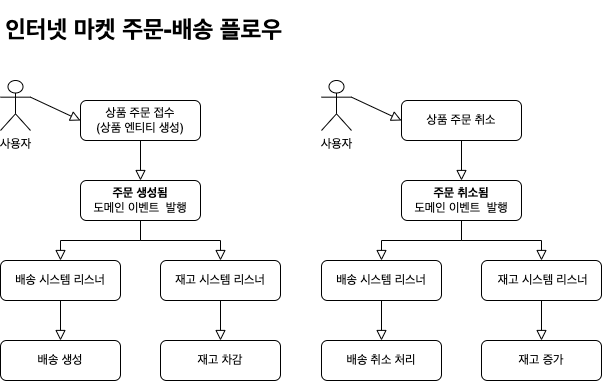

The diagram above was exported from draw.io. Its source (the exported page's mxGraphModel, read from the mxfile embedded in the PNG):
<mxGraphModel dx="1434" dy="796" grid="1" gridSize="10" guides="1" tooltips="1" connect="1" arrows="1" fold="1" page="1" pageScale="1" pageWidth="827" pageHeight="1169" math="0" shadow="0">
  <root>
    <mxCell id="WIyWlLk6GJQsqaUBKTNV-0" />
    <mxCell id="WIyWlLk6GJQsqaUBKTNV-1" parent="WIyWlLk6GJQsqaUBKTNV-0" />
    <mxCell id="WIyWlLk6GJQsqaUBKTNV-3" value="상품 주문 접수&lt;br&gt;(상품 엔티티 생성)" style="rounded=1;whiteSpace=wrap;html=1;fontSize=12;glass=0;strokeWidth=1;shadow=0;" parent="WIyWlLk6GJQsqaUBKTNV-1" vertex="1">
      <mxGeometry x="160" y="150" width="120" height="40" as="geometry" />
    </mxCell>
    <mxCell id="WIyWlLk6GJQsqaUBKTNV-4" value="" style="rounded=0;html=1;jettySize=auto;orthogonalLoop=1;fontSize=11;endArrow=block;endFill=0;endSize=8;strokeWidth=1;shadow=0;labelBackgroundColor=none;edgeStyle=orthogonalEdgeStyle;entryX=0.5;entryY=0;entryDx=0;entryDy=0;exitX=0.5;exitY=1;exitDx=0;exitDy=0;" parent="WIyWlLk6GJQsqaUBKTNV-1" source="WIyWlLk6GJQsqaUBKTNV-3" target="WIyWlLk6GJQsqaUBKTNV-11" edge="1">
      <mxGeometry y="20" relative="1" as="geometry">
        <mxPoint as="offset" />
        <mxPoint x="220" y="360" as="targetPoint" />
        <mxPoint x="220" y="330" as="sourcePoint" />
      </mxGeometry>
    </mxCell>
    <mxCell id="WIyWlLk6GJQsqaUBKTNV-11" value="&lt;b&gt;주문 생성됨&lt;/b&gt;&lt;br&gt;도메인 이벤트&amp;nbsp; 발행" style="rounded=1;whiteSpace=wrap;html=1;fontSize=12;glass=0;strokeWidth=1;shadow=0;" parent="WIyWlLk6GJQsqaUBKTNV-1" vertex="1">
      <mxGeometry x="160" y="230" width="120" height="40" as="geometry" />
    </mxCell>
    <mxCell id="dptDxw44ZQPD-uF8-eLW-7" value="" style="rounded=0;html=1;jettySize=auto;orthogonalLoop=1;fontSize=11;endArrow=block;endFill=0;endSize=8;strokeWidth=1;shadow=0;labelBackgroundColor=none;edgeStyle=orthogonalEdgeStyle;exitX=0.5;exitY=1;exitDx=0;exitDy=0;entryX=0.5;entryY=0;entryDx=0;entryDy=0;" parent="WIyWlLk6GJQsqaUBKTNV-1" source="WIyWlLk6GJQsqaUBKTNV-11" target="dptDxw44ZQPD-uF8-eLW-8" edge="1">
      <mxGeometry relative="1" as="geometry">
        <mxPoint x="230" y="60" as="sourcePoint" />
        <mxPoint x="220" y="310" as="targetPoint" />
      </mxGeometry>
    </mxCell>
    <mxCell id="dptDxw44ZQPD-uF8-eLW-8" value="배송 시스템 리스너" style="rounded=1;whiteSpace=wrap;html=1;fontSize=12;glass=0;strokeWidth=1;shadow=0;" parent="WIyWlLk6GJQsqaUBKTNV-1" vertex="1">
      <mxGeometry x="80" y="310" width="120" height="40" as="geometry" />
    </mxCell>
    <mxCell id="MdVUjYF6ItF2NgNxEf6g-0" value="&lt;h1&gt;인터넷 마켓 주문-배송 플로우&lt;/h1&gt;" style="text;html=1;strokeColor=none;fillColor=none;spacing=5;spacingTop=-20;whiteSpace=wrap;overflow=hidden;rounded=0;" parent="WIyWlLk6GJQsqaUBKTNV-1" vertex="1">
      <mxGeometry x="80" y="60" width="300" height="40" as="geometry" />
    </mxCell>
    <mxCell id="MdVUjYF6ItF2NgNxEf6g-2" value="재고 시스템 리스너" style="rounded=1;whiteSpace=wrap;html=1;fontSize=12;glass=0;strokeWidth=1;shadow=0;" parent="WIyWlLk6GJQsqaUBKTNV-1" vertex="1">
      <mxGeometry x="240" y="310" width="120" height="40" as="geometry" />
    </mxCell>
    <mxCell id="MdVUjYF6ItF2NgNxEf6g-3" value="" style="rounded=0;html=1;jettySize=auto;orthogonalLoop=1;fontSize=11;endArrow=block;endFill=0;endSize=8;strokeWidth=1;shadow=0;labelBackgroundColor=none;edgeStyle=orthogonalEdgeStyle;exitX=0.5;exitY=1;exitDx=0;exitDy=0;entryX=0.5;entryY=0;entryDx=0;entryDy=0;" parent="WIyWlLk6GJQsqaUBKTNV-1" source="WIyWlLk6GJQsqaUBKTNV-11" target="MdVUjYF6ItF2NgNxEf6g-2" edge="1">
      <mxGeometry relative="1" as="geometry">
        <mxPoint x="230" y="280" as="sourcePoint" />
        <mxPoint x="150" y="320" as="targetPoint" />
      </mxGeometry>
    </mxCell>
    <mxCell id="MdVUjYF6ItF2NgNxEf6g-4" value="" style="rounded=0;html=1;jettySize=auto;orthogonalLoop=1;fontSize=11;endArrow=block;endFill=0;endSize=8;strokeWidth=1;shadow=0;labelBackgroundColor=none;edgeStyle=orthogonalEdgeStyle;exitX=0.5;exitY=1;exitDx=0;exitDy=0;entryX=0.5;entryY=0;entryDx=0;entryDy=0;" parent="WIyWlLk6GJQsqaUBKTNV-1" source="dptDxw44ZQPD-uF8-eLW-8" target="MdVUjYF6ItF2NgNxEf6g-6" edge="1">
      <mxGeometry y="20" relative="1" as="geometry">
        <mxPoint as="offset" />
        <mxPoint x="140" y="410" as="targetPoint" />
        <mxPoint x="230" y="200" as="sourcePoint" />
      </mxGeometry>
    </mxCell>
    <mxCell id="MdVUjYF6ItF2NgNxEf6g-5" value="" style="rounded=0;html=1;jettySize=auto;orthogonalLoop=1;fontSize=11;endArrow=block;endFill=0;endSize=8;strokeWidth=1;shadow=0;labelBackgroundColor=none;edgeStyle=orthogonalEdgeStyle;exitX=0.5;exitY=1;exitDx=0;exitDy=0;entryX=0.5;entryY=0;entryDx=0;entryDy=0;" parent="WIyWlLk6GJQsqaUBKTNV-1" source="MdVUjYF6ItF2NgNxEf6g-2" target="MdVUjYF6ItF2NgNxEf6g-7" edge="1">
      <mxGeometry y="20" relative="1" as="geometry">
        <mxPoint as="offset" />
        <mxPoint x="300" y="400" as="targetPoint" />
        <mxPoint x="150" y="360" as="sourcePoint" />
      </mxGeometry>
    </mxCell>
    <mxCell id="MdVUjYF6ItF2NgNxEf6g-6" value="배송 생성" style="rounded=1;whiteSpace=wrap;html=1;fontSize=12;glass=0;strokeWidth=1;shadow=0;" parent="WIyWlLk6GJQsqaUBKTNV-1" vertex="1">
      <mxGeometry x="80" y="390" width="120" height="40" as="geometry" />
    </mxCell>
    <mxCell id="MdVUjYF6ItF2NgNxEf6g-7" value="재고 차감" style="rounded=1;whiteSpace=wrap;html=1;fontSize=12;glass=0;strokeWidth=1;shadow=0;" parent="WIyWlLk6GJQsqaUBKTNV-1" vertex="1">
      <mxGeometry x="240" y="390" width="120" height="40" as="geometry" />
    </mxCell>
    <mxCell id="MdVUjYF6ItF2NgNxEf6g-8" value="상품 주문 취소" style="rounded=1;whiteSpace=wrap;html=1;fontSize=12;glass=0;strokeWidth=1;shadow=0;" parent="WIyWlLk6GJQsqaUBKTNV-1" vertex="1">
      <mxGeometry x="481" y="150" width="120" height="40" as="geometry" />
    </mxCell>
    <mxCell id="MdVUjYF6ItF2NgNxEf6g-9" value="사용자" style="shape=umlActor;verticalLabelPosition=bottom;verticalAlign=top;html=1;outlineConnect=0;" parent="WIyWlLk6GJQsqaUBKTNV-1" vertex="1">
      <mxGeometry x="80" y="130" width="30" height="50" as="geometry" />
    </mxCell>
    <mxCell id="MdVUjYF6ItF2NgNxEf6g-12" value="" style="rounded=0;html=1;jettySize=auto;orthogonalLoop=1;fontSize=11;endArrow=block;endFill=0;endSize=8;strokeWidth=1;shadow=0;labelBackgroundColor=none;entryX=0;entryY=0.5;entryDx=0;entryDy=0;exitX=1;exitY=0.3333333333333333;exitDx=0;exitDy=0;exitPerimeter=0;" parent="WIyWlLk6GJQsqaUBKTNV-1" source="MdVUjYF6ItF2NgNxEf6g-9" target="WIyWlLk6GJQsqaUBKTNV-3" edge="1">
      <mxGeometry y="20" relative="1" as="geometry">
        <mxPoint as="offset" />
        <mxPoint x="230" y="240" as="targetPoint" />
        <mxPoint x="230" y="200" as="sourcePoint" />
      </mxGeometry>
    </mxCell>
    <mxCell id="MdVUjYF6ItF2NgNxEf6g-13" value="사용자" style="shape=umlActor;verticalLabelPosition=bottom;verticalAlign=top;html=1;outlineConnect=0;" parent="WIyWlLk6GJQsqaUBKTNV-1" vertex="1">
      <mxGeometry x="401" y="130" width="30" height="50" as="geometry" />
    </mxCell>
    <mxCell id="MdVUjYF6ItF2NgNxEf6g-14" value="" style="rounded=0;html=1;jettySize=auto;orthogonalLoop=1;fontSize=11;endArrow=block;endFill=0;endSize=8;strokeWidth=1;shadow=0;labelBackgroundColor=none;entryX=0;entryY=0.5;entryDx=0;entryDy=0;exitX=1;exitY=0.3333333333333333;exitDx=0;exitDy=0;exitPerimeter=0;" parent="WIyWlLk6GJQsqaUBKTNV-1" source="MdVUjYF6ItF2NgNxEf6g-13" target="MdVUjYF6ItF2NgNxEf6g-8" edge="1">
      <mxGeometry y="20" relative="1" as="geometry">
        <mxPoint as="offset" />
        <mxPoint x="211" y="180" as="targetPoint" />
        <mxPoint x="161" y="157" as="sourcePoint" />
      </mxGeometry>
    </mxCell>
    <mxCell id="MdVUjYF6ItF2NgNxEf6g-15" value="&lt;b&gt;주문 취소됨&lt;/b&gt;&lt;br&gt;도메인 이벤트&amp;nbsp; 발행" style="rounded=1;whiteSpace=wrap;html=1;fontSize=12;glass=0;strokeWidth=1;shadow=0;" parent="WIyWlLk6GJQsqaUBKTNV-1" vertex="1">
      <mxGeometry x="481" y="230" width="120" height="40" as="geometry" />
    </mxCell>
    <mxCell id="MdVUjYF6ItF2NgNxEf6g-16" value="" style="rounded=0;html=1;jettySize=auto;orthogonalLoop=1;fontSize=11;endArrow=block;endFill=0;endSize=8;strokeWidth=1;shadow=0;labelBackgroundColor=none;edgeStyle=orthogonalEdgeStyle;entryX=0.5;entryY=0;entryDx=0;entryDy=0;exitX=0.5;exitY=1;exitDx=0;exitDy=0;" parent="WIyWlLk6GJQsqaUBKTNV-1" source="MdVUjYF6ItF2NgNxEf6g-8" target="MdVUjYF6ItF2NgNxEf6g-15" edge="1">
      <mxGeometry y="20" relative="1" as="geometry">
        <mxPoint as="offset" />
        <mxPoint x="271" y="240" as="targetPoint" />
        <mxPoint x="271" y="200" as="sourcePoint" />
      </mxGeometry>
    </mxCell>
    <mxCell id="MdVUjYF6ItF2NgNxEf6g-18" value="" style="rounded=0;html=1;jettySize=auto;orthogonalLoop=1;fontSize=11;endArrow=block;endFill=0;endSize=8;strokeWidth=1;shadow=0;labelBackgroundColor=none;edgeStyle=orthogonalEdgeStyle;exitX=0.5;exitY=1;exitDx=0;exitDy=0;entryX=0.5;entryY=0;entryDx=0;entryDy=0;" parent="WIyWlLk6GJQsqaUBKTNV-1" source="MdVUjYF6ItF2NgNxEf6g-15" target="MdVUjYF6ItF2NgNxEf6g-19" edge="1">
      <mxGeometry relative="1" as="geometry">
        <mxPoint x="271" y="280" as="sourcePoint" />
        <mxPoint x="461" y="310" as="targetPoint" />
      </mxGeometry>
    </mxCell>
    <mxCell id="MdVUjYF6ItF2NgNxEf6g-19" value="배송 시스템 리스너" style="rounded=1;whiteSpace=wrap;html=1;fontSize=12;glass=0;strokeWidth=1;shadow=0;" parent="WIyWlLk6GJQsqaUBKTNV-1" vertex="1">
      <mxGeometry x="401" y="310" width="120" height="40" as="geometry" />
    </mxCell>
    <mxCell id="MdVUjYF6ItF2NgNxEf6g-20" value="&amp;nbsp;재고 시스템 리스너" style="rounded=1;whiteSpace=wrap;html=1;fontSize=12;glass=0;strokeWidth=1;shadow=0;" parent="WIyWlLk6GJQsqaUBKTNV-1" vertex="1">
      <mxGeometry x="561" y="310" width="120" height="40" as="geometry" />
    </mxCell>
    <mxCell id="MdVUjYF6ItF2NgNxEf6g-21" value="" style="rounded=0;html=1;jettySize=auto;orthogonalLoop=1;fontSize=11;endArrow=block;endFill=0;endSize=8;strokeWidth=1;shadow=0;labelBackgroundColor=none;edgeStyle=orthogonalEdgeStyle;exitX=0.5;exitY=1;exitDx=0;exitDy=0;entryX=0.5;entryY=0;entryDx=0;entryDy=0;" parent="WIyWlLk6GJQsqaUBKTNV-1" source="MdVUjYF6ItF2NgNxEf6g-19" target="MdVUjYF6ItF2NgNxEf6g-23" edge="1">
      <mxGeometry y="20" relative="1" as="geometry">
        <mxPoint as="offset" />
        <mxPoint x="461" y="410" as="targetPoint" />
        <mxPoint x="551" y="200" as="sourcePoint" />
      </mxGeometry>
    </mxCell>
    <mxCell id="MdVUjYF6ItF2NgNxEf6g-22" value="" style="rounded=0;html=1;jettySize=auto;orthogonalLoop=1;fontSize=11;endArrow=block;endFill=0;endSize=8;strokeWidth=1;shadow=0;labelBackgroundColor=none;edgeStyle=orthogonalEdgeStyle;exitX=0.5;exitY=1;exitDx=0;exitDy=0;entryX=0.5;entryY=0;entryDx=0;entryDy=0;" parent="WIyWlLk6GJQsqaUBKTNV-1" source="MdVUjYF6ItF2NgNxEf6g-20" target="MdVUjYF6ItF2NgNxEf6g-24" edge="1">
      <mxGeometry y="20" relative="1" as="geometry">
        <mxPoint as="offset" />
        <mxPoint x="621" y="400" as="targetPoint" />
        <mxPoint x="471" y="360" as="sourcePoint" />
      </mxGeometry>
    </mxCell>
    <mxCell id="MdVUjYF6ItF2NgNxEf6g-23" value="배송 취소 처리" style="rounded=1;whiteSpace=wrap;html=1;fontSize=12;glass=0;strokeWidth=1;shadow=0;" parent="WIyWlLk6GJQsqaUBKTNV-1" vertex="1">
      <mxGeometry x="401" y="390" width="120" height="40" as="geometry" />
    </mxCell>
    <mxCell id="MdVUjYF6ItF2NgNxEf6g-24" value="재고 증가" style="rounded=1;whiteSpace=wrap;html=1;fontSize=12;glass=0;strokeWidth=1;shadow=0;" parent="WIyWlLk6GJQsqaUBKTNV-1" vertex="1">
      <mxGeometry x="561" y="390" width="120" height="40" as="geometry" />
    </mxCell>
    <mxCell id="MdVUjYF6ItF2NgNxEf6g-26" value="" style="rounded=0;html=1;jettySize=auto;orthogonalLoop=1;fontSize=11;endArrow=block;endFill=0;endSize=8;strokeWidth=1;shadow=0;labelBackgroundColor=none;edgeStyle=orthogonalEdgeStyle;exitX=0.5;exitY=1;exitDx=0;exitDy=0;entryX=0.5;entryY=0;entryDx=0;entryDy=0;" parent="WIyWlLk6GJQsqaUBKTNV-1" source="MdVUjYF6ItF2NgNxEf6g-15" target="MdVUjYF6ItF2NgNxEf6g-20" edge="1">
      <mxGeometry relative="1" as="geometry">
        <mxPoint x="230" y="280" as="sourcePoint" />
        <mxPoint x="310" y="320" as="targetPoint" />
      </mxGeometry>
    </mxCell>
  </root>
</mxGraphModel>